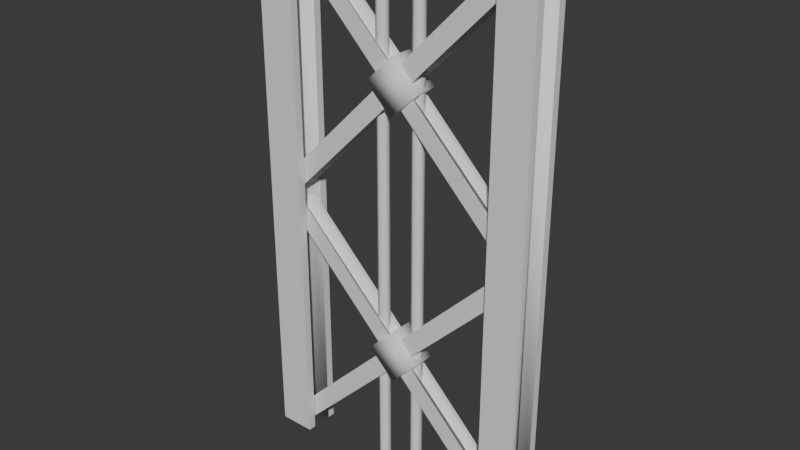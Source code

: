 # Source: Truss_Structure.blend  (saved by Blender 5.2.44; exported with 4.5.12 LTS)
import bpy
from mathutils import Matrix  # noqa: F401  (used for matrix-valued properties, if any)

bpy.ops.wm.read_factory_settings(use_empty=True)
scene = bpy.context.scene
scene.name = 'Scene'

# ---- collections
col_collection = bpy.data.collections.new('Collection'); scene.collection.children.link(col_collection)

# ---- world
world_world = bpy.data.worlds.new('World'); scene.world = world_world
world_world.use_nodes = True; world_world.node_tree.nodes.clear()
_N = world_world.node_tree.nodes; _L = world_world.node_tree.links
n0 = _N.new('ShaderNodeOutputWorld'); n0.name = 'World Output'; n0.location = (200, 100)
n1 = _N.new('ShaderNodeBackground'); n1.name = 'Background'; n1.location = (-200, 100)
n1.inputs[0].default_value = (0.05088, 0.05088, 0.05088, 1.0)
_L.new(n1.outputs[0], n0.inputs[0])
n0.is_active_output = True
world_world.color = (0.05088, 0.05088, 0.05088)
world_world.sun_shadow_jitter_overblur = 0.0

# ---- meshes
me_cube_005 = bpy.data.meshes.new('Cube.005')
me_cube_005.from_pydata([(-1.869, 0.3109, 9.393), (-1.869, 0.3109, -0.01454), (-1.869, -0.3258, -0.01454), (-2.507, -0.3258, 9.393), (-2.507, -0.3258, -0.01454), (-2.188, -0.007433, 9.393), (-2.188, -0.007432, -0.01454), (-1.869, -0.1899, 9.393), (-1.869, 0.175, -0.01454), (-2.188, 0.3109, -0.01454), (-2.188, -0.3258, -0.01454), (-2.507, 0.175, -0.01454), (-2.507, 0.175, 9.393), (-2.188, 0.3109, 9.393), (-2.188, -0.3258, 9.393), (-2.507, -0.1899, 9.393), (-1.869, -0.3258, 9.393), (-2.507, 0.3109, -0.01454), (-2.507, 0.3109, 9.393), (-1.869, 0.175, 9.393), (-1.869, -0.1899, -0.01454), (-2.507, -0.1899, -0.01454), (2.528, 0.3109, 9.393), (2.528, 0.3109, -0.01454), (2.528, -0.3258, -0.01454), (1.89, -0.3258, 9.393), (1.89, -0.3258, -0.01454), (2.209, -0.007433, 9.393), (2.209, -0.007432, -0.01454), (2.528, -0.1899, 9.393), (2.528, 0.175, -0.01454), (2.209, 0.3109, -0.01454), (2.209, -0.3258, -0.01454), (1.89, 0.175, -0.01454), (1.89, 0.175, 9.393), (2.209, 0.3109, 9.393), (2.209, -0.3258, 9.393), (1.89, -0.1899, 9.393), (2.528, -0.3258, 9.393), (1.89, 0.3109, -0.01454), (1.89, 0.3109, 9.393), (2.528, 0.175, 9.393), (2.528, -0.1899, -0.01454), (1.89, -0.1899, -0.01454), (2.358, 0.1669, 0.2092), (-2.107, 0.1669, 4.675), (-2.107, -0.1491, 4.675), (2.134, -0.1491, -0.01474), (-2.331, -0.1491, 4.451), (2.246, 0.008926, 0.09724), (-2.219, 0.008926, 4.563), (2.358, -0.08163, 0.2092), (-2.107, 0.09948, 4.675), (-2.331, 0.09948, 4.451), (2.134, 0.09948, -0.01474), (2.134, -0.08163, -0.01474), (2.358, -0.1491, 0.2092), (-2.331, 0.1669, 4.451), (2.134, 0.1669, -0.01474), (2.358, 0.09948, 0.2092), (-2.107, -0.08163, 4.675), (-2.331, -0.08163, 4.451), (2.358, 0.1569, 4.451), (-2.107, 0.1569, -0.01474), (-2.107, -0.1591, -0.01474), (2.134, -0.1591, 4.675), (-2.331, -0.1591, 0.2092), (2.246, -0.001092, 4.563), (-2.219, -0.001092, 0.09724), (2.358, -0.09165, 4.451), (-2.107, 0.08946, -0.01474), (-2.331, 0.08946, 0.2092), (2.134, 0.08946, 4.675), (2.134, -0.09165, 4.675), (2.358, -0.1591, 4.451), (-2.331, 0.1569, 0.2092), (2.134, 0.1569, 4.675), (2.358, 0.08946, 4.451), (-2.107, -0.09165, -0.01474), (-2.331, -0.09165, 0.2092), (0.01337, 0.2137, 1.858), (0.01337, -0.2158, 1.858), (-0.459, 0.2137, 2.33), (-0.459, -0.2158, 2.33), (0.4857, 0.2137, 2.33), (0.4857, -0.2158, 2.33), (0.01337, 0.2137, 2.802), (0.01337, -0.2158, 2.802), (2.358, 0.1669, 4.899), (-2.107, 0.1669, 9.393), (-2.107, -0.1491, 9.393), (2.134, -0.1491, 4.675), (-2.331, -0.1491, 9.169), (2.246, 0.008926, 4.787), (-2.219, 0.008925, 9.281), (2.358, -0.08163, 4.899), (-2.107, 0.09948, 9.393), (-2.331, 0.09948, 9.169), (2.134, 0.09948, 4.675), (2.134, -0.08163, 4.675), (2.358, -0.1491, 4.899), (-2.331, 0.1669, 9.169), (2.134, 0.1669, 4.675), (2.358, 0.09948, 4.899), (-2.107, -0.08163, 9.393), (-2.331, -0.08163, 9.169), (2.358, 0.1569, 9.169), (-2.107, 0.1569, 4.675), (-2.107, -0.1591, 4.675), (2.134, -0.1591, 9.393), (-2.331, -0.1591, 4.899), (2.246, -0.001093, 9.281), (-2.219, -0.001092, 4.787), (2.358, -0.09165, 9.169), (-2.107, 0.08946, 4.675), (-2.331, 0.08946, 4.899), (2.134, 0.08946, 9.393), (2.134, -0.09165, 9.393), (2.358, -0.1591, 9.169), (-2.331, 0.1569, 4.899), (2.134, 0.1569, 9.393), (2.358, 0.08946, 9.169), (-2.107, -0.09165, 4.675), (-2.331, -0.09165, 4.899), (0.01337, 0.2137, 6.547), (0.01337, -0.2158, 6.547), (-0.459, 0.2137, 7.019), (-0.459, -0.2158, 7.019), (0.4857, 0.2137, 7.019), (0.4857, -0.2158, 7.019), (0.01337, 0.2137, 7.492), (0.01337, -0.2158, 7.492), (0.3586, -0.1037, 9.394), (0.3586, -0.1037, -0.01499), (0.4485, -0.05187, 9.394), (0.4485, -0.05187, -0.01499), (0.4485, 0.05187, 9.394), (0.4485, 0.05187, -0.01499), (0.3586, 0.1037, 9.394), (0.3586, 0.1037, -0.01499), (0.2688, 0.05187, 9.394), (0.2688, 0.05187, -0.01499), (0.2688, -0.05187, 9.394), (0.2688, -0.05187, -0.01499), (-0.3315, -0.1037, 9.394), (-0.3315, -0.1037, -0.01499), (-0.2416, -0.05187, 9.394), (-0.2416, -0.05187, -0.01499), (-0.2416, 0.05187, 9.394), (-0.2416, 0.05187, -0.01499), (-0.3315, 0.1037, 9.394), (-0.3315, 0.1037, -0.01499), (-0.4213, 0.05187, 9.394), (-0.4213, 0.05187, -0.01499), (-0.4213, -0.05187, 9.394), (-0.4213, -0.05187, -0.01499)], [], [(10, 4, 21), (14, 16, 7), (7, 16, 2, 20), (8, 6, 11, 9), (12, 5, 19, 13), (15, 14, 7, 5), (15, 3, 14), (20, 2, 10), (11, 6, 5, 12), (21, 4, 3, 15), (5, 6, 8, 19), (20, 10, 21, 6), (17, 9, 11), (1, 8, 9), (18, 12, 13), (0, 13, 19), (2, 16, 14, 10), (10, 14, 3, 4), (13, 0, 1, 9), (19, 8, 1, 0), (6, 21, 15, 5), (13, 9, 17, 18), (17, 11, 12, 18), (32, 26, 43), (36, 38, 29), (29, 38, 24, 42), (30, 28, 33, 31), (34, 27, 41, 35), (37, 36, 29, 27), (37, 25, 36), (42, 24, 32), (33, 28, 27, 34), (43, 26, 25, 37), (27, 28, 30, 41), (42, 32, 43, 28), (39, 31, 33), (23, 30, 31), (40, 34, 35), (22, 35, 41), (24, 38, 36, 32), (32, 36, 25, 26), (35, 22, 23, 31), (41, 30, 23, 22), (28, 43, 37, 27), (35, 31, 39, 40), (39, 33, 34, 40), (49, 50, 60, 46, 56, 51), (53, 54, 49, 50), (61, 55, 47, 48), (49, 59, 52, 50), (66, 64, 74, 65), (63, 75, 76, 62), (59, 44, 45, 52), (50, 49, 55, 61), (57, 58, 54, 53), (67, 69, 74, 64, 78, 68), (71, 68, 67, 72), (79, 66, 65, 73), (67, 68, 70, 77), (88, 102, 101, 89), (77, 70, 63, 62), (68, 79, 73, 67), (75, 71, 72, 76), (80, 81, 83, 82), (82, 83, 87, 86), (86, 87, 85, 84), (84, 85, 81, 80), (82, 86, 84, 80), (87, 83, 81, 85), (47, 56, 46, 48), (93, 94, 104, 90, 100, 95), (97, 98, 93, 94), (105, 99, 91, 92), (93, 103, 96, 94), (110, 108, 118, 109), (107, 119, 120, 106), (103, 88, 89, 96), (94, 93, 99, 105), (101, 102, 98, 97), (111, 113, 118, 108, 122, 112), (115, 112, 111, 116), (123, 110, 109, 117), (111, 112, 114, 121), (5, 7, 20, 6), (121, 114, 107, 106), (112, 123, 117, 111), (119, 115, 116, 120), (124, 125, 127, 126), (126, 127, 131, 130), (130, 131, 129, 128), (128, 129, 125, 124), (126, 130, 128, 124), (131, 127, 125, 129), (91, 100, 90, 92), (44, 58, 57, 45), (27, 29, 42, 28), (132, 133, 135, 134), (134, 135, 137, 136), (136, 137, 139, 138), (138, 139, 141, 140), (135, 133, 143, 141, 139, 137), (140, 141, 143, 142), (142, 143, 133, 132), (132, 134, 136, 138, 140, 142), (144, 145, 147, 146), (146, 147, 149, 148), (148, 149, 151, 150), (150, 151, 153, 152), (147, 145, 155, 153, 151, 149), (152, 153, 155, 154), (154, 155, 145, 144), (144, 146, 148, 150, 152, 154)])
me_cube_005.polygons.foreach_set('use_smooth', [True] * 112)
_k = set([(0, 1), (0, 13), (0, 19), (1, 8), (1, 9), (2, 10), (2, 16), (2, 20), (3, 4), (3, 14), (3, 15), (4, 10), (4, 21), (5, 6), (7, 16), (7, 20), (8, 19), (9, 13), (9, 17), (10, 14), (11, 12), (11, 17), (12, 18), (13, 18), (14, 16), (15, 21), (17, 18), (22, 23), (22, 35), (22, 41), (23, 30), (23, 31), (24, 32), (24, 38), (24, 42), (25, 26), (25, 36), (25, 37), (26, 32), (26, 43), (27, 28), (29, 38), (30, 41), (31, 35), (31, 39), (32, 36), (33, 34), (33, 39), (34, 40), (35, 40), (36, 38), (37, 43), (39, 40), (44, 45), (46, 56), (47, 48), (49, 50), (52, 59), (53, 54), (55, 61), (57, 58), (62, 63), (64, 74), (65, 66), (67, 68), (70, 77), (71, 72), (73, 79), (75, 76), (88, 89), (90, 100), (91, 92), (93, 94), (96, 103), (97, 98), (99, 105), (101, 102), (106, 107), (108, 118), (109, 110), (111, 112), (114, 121), (115, 116), (117, 123), (119, 120), (132, 134), (132, 142), (133, 135), (133, 143), (134, 136), (135, 137), (136, 138), (137, 139), (138, 140), (139, 141), (140, 142), (141, 143), (144, 146), (144, 154), (145, 147), (145, 155), (146, 148), (147, 149), (148, 150), (149, 151), (150, 152), (151, 153), (152, 154), (153, 155)])
me_cube_005.attributes.new('sharp_edge', 'BOOLEAN', 'EDGE').data.foreach_set('value', [ (min(e.vertices), max(e.vertices)) in _k for e in me_cube_005.edges])
_uv = me_cube_005.uv_layers.new(name='UVMap')
_uv.uv.foreach_set('vector', [0.09412, 0.9154, 0.09412, 0.9022, 0.1008, 0.9022, 0.1569, 0.9154, 0.1569, 0.9022, 0.1636, 0.9022, 0.3858, 0.9948, 0.3806, 0.9948, 0.3806, -0.09267, 0.3858, -0.09267, 0.3518, 0.9022, 0.3608, 0.9154, 0.3518, 0.9286, 0.3451, 0.9154, 0.4459, 0.9022, 0.4549, 0.9154, 0.4459, 0.9286, 0.4392, 0.9154, 0.1636, 0.9286, 0.1569, 0.9154, 0.1636, 0.9022, 0.1725, 0.9154, 0.1636, 0.9286, 0.1569, 0.9286, 0.1569, 0.9154, 0.1008, 0.9286, 0.09412, 0.9286, 0.09412, 0.9154, 0.9111, 0.9948, 0.8951, 0.9948, 0.8951, -0.09267, 0.9111, -0.09267, 0.6277, 0.9948, 0.6239, 0.9948, 0.6239, -0.09267, 0.6277, -0.09267, 0.703, 0.9948, 0.703, -0.09267, 0.719, -0.09267, 0.719, 0.9948, 0.1008, 0.9286, 0.09412, 0.9154, 0.1008, 0.9022, 0.1098, 0.9154, 0.3451, 0.9286, 0.3451, 0.9154, 0.3518, 0.9286, 0.3451, 0.9022, 0.3518, 0.9022, 0.3451, 0.9154, 0.4392, 0.9022, 0.4459, 0.9022, 0.4392, 0.9154, 0.4392, 0.9286, 0.4392, 0.9154, 0.4459, 0.9286, 0.3149, -0.09267, 0.3149, 0.9948, 0.304, 0.9948, 0.304, -0.09267, 0.304, -0.09267, 0.304, 0.9948, 0.293, 0.9948, 0.293, -0.09267, 0.06606, -0.09267, 0.07701, -0.09267, 0.07701, 0.9948, 0.06606, 0.9948, 0.9693, 0.9948, 0.9693, -0.09267, 0.9744, -0.09267, 0.9744, 0.9948, 0.6437, 0.9948, 0.6277, 0.9948, 0.6277, -0.09267, 0.6437, -0.09267, 0.06606, -0.09267, 0.06606, 0.9948, 0.3451, 0.9286, 0.4392, 0.9022, 0.3451, 0.9286, 0.9111, 0.9948, 0.4459, 0.9022, 0.4392, 0.9022, 0.09412, 0.9154, 0.09412, 0.9022, 0.1008, 0.9022, 0.1569, 0.9154, 0.1569, 0.9022, 0.1636, 0.9022, 0.3858, 0.9948, 0.3806, 0.9948, 0.3806, -0.09267, 0.3858, -0.09267, 0.3518, 0.9022, 0.3608, 0.9154, 0.3518, 0.9286, 0.3451, 0.9154, 0.4459, 0.9022, 0.4549, 0.9154, 0.4459, 0.9286, 0.4392, 0.9154, 0.1636, 0.9286, 0.1569, 0.9154, 0.1636, 0.9022, 0.1725, 0.9154, 0.1636, 0.9286, 0.1569, 0.9286, 0.1569, 0.9154, 0.1008, 0.9286, 0.09412, 0.9286, 0.09412, 0.9154, 0.9111, 0.9948, 0.8951, 0.9948, 0.8951, -0.09267, 0.9111, -0.09267, 0.6277, 0.9948, 0.6239, 0.9948, 0.6239, -0.09267, 0.6277, -0.09267, 0.703, 0.9948, 0.703, -0.09267, 0.719, -0.09267, 0.719, 0.9948, 0.1008, 0.9286, 0.09412, 0.9154, 0.1008, 0.9022, 0.1098, 0.9154, 0.3451, 0.9286, 0.3451, 0.9154, 0.3518, 0.9286, 0.3451, 0.9022, 0.3518, 0.9022, 0.3451, 0.9154, 0.4392, 0.9022, 0.4459, 0.9022, 0.4392, 0.9154, 0.4392, 0.9286, 0.4392, 0.9154, 0.4459, 0.9286, 0.3149, -0.09267, 0.3149, 0.9948, 0.304, 0.9948, 0.304, -0.09267, 0.304, -0.09267, 0.304, 0.9948, 0.293, 0.9948, 0.293, -0.09267, 0.06606, -0.09267, 0.07701, -0.09267, 0.07701, 0.9948, 0.06606, 0.9948, 0.9693, 0.9948, 0.9693, -0.09267, 0.9744, -0.09267, 0.9744, 0.9948, 0.6437, 0.9948, 0.6277, 0.9948, 0.6277, -0.09267, 0.6437, -0.09267, 0.06606, -0.09267, 0.06606, 0.9948, 0.3451, 0.9286, 0.4392, 0.9022, 0.3451, 0.9286, 0.9111, 0.9948, 0.4459, 0.9022, 0.4392, 0.9022, 0.4422, 0.9948, 0.4422, -0.09267, 0.4268, -0.09267, 0.4217, -0.09267, 0.4217, 0.9948, 0.4268, 0.9948, 0.879, 0.9948, 0.879, -0.09267, 0.863, -0.09267, 0.863, 0.9948, 0.5882, 0.9948, 0.5882, -0.09267, 0.5844, -0.09267, 0.5844, 0.9948, 0.799, 0.9948, 0.815, 0.9948, 0.815, -0.09267, 0.799, -0.09267, 0.2492, -0.09267, 0.2711, -0.09267, 0.2711, 0.9948, 0.2492, 0.9948, 0.1797, 0.9948, 0.1578, 0.9948, 0.1578, -0.09267, 0.1797, -0.09267, 0.9591, 0.9948, 0.9642, 0.9948, 0.9642, -0.09267, 0.9591, -0.09267, 0.6042, 0.9948, 0.6042, -0.09267, 0.5882, -0.09267, 0.5882, 0.9948, 0.1578, 0.9948, 0.1578, -0.09267, 0.154, -0.09267, 0.154, 0.9948, 0.4422, 0.9948, 0.4268, 0.9948, 0.4217, 0.9948, 0.4217, -0.09267, 0.4268, -0.09267, 0.4422, -0.09267, 0.879, 0.9948, 0.863, 0.9948, 0.863, -0.09267, 0.879, -0.09267, 0.5882, 0.9948, 0.5844, 0.9948, 0.5844, -0.09267, 0.5882, -0.09267, 0.799, 0.9948, 0.799, -0.09267, 0.815, -0.09267, 0.815, 0.9948, 0.1797, -0.09267, 0.1578, -0.09267, 0.1578, 0.9948, 0.1797, 0.9948, 0.9591, 0.9948, 0.9591, -0.09267, 0.9642, -0.09267, 0.9642, 0.9948, 0.6042, 0.9948, 0.5882, 0.9948, 0.5882, -0.09267, 0.6042, -0.09267, 0.1578, 0.9948, 0.154, 0.9948, 0.154, -0.09267, 0.1578, -0.09267, 0.375, 0.0, 0.625, 0.0, 0.625, 0.25, 0.375, 0.25, 0.375, 0.25, 0.625, 0.25, 0.625, 0.5, 0.375, 0.5, 0.375, 0.5, 0.625, 0.5, 0.625, 0.75, 0.375, 0.75, 0.375, 0.75, 0.625, 0.75, 0.625, 1.0, 0.375, 1.0, 0.125, 0.5, 0.375, 0.5, 0.375, 0.75, 0.125, 0.75, 0.625, 0.5, 0.875, 0.5, 0.875, 0.75, 0.625, 0.75, 0.2492, 0.9948, 0.2711, 0.9948, 0.2711, -0.09267, 0.2492, -0.09267, 0.4422, 0.9948, 0.4422, -0.09267, 0.4268, -0.09267, 0.4217, -0.09267, 0.4217, 0.9948, 0.4268, 0.9948, 0.879, 0.9948, 0.879, -0.09267, 0.863, -0.09267, 0.863, 0.9948, 0.5882, 0.9948, 0.5882, -0.09267, 0.5844, -0.09267, 0.5844, 0.9948, 0.799, 0.9948, 0.815, 0.9948, 0.815, -0.09267, 0.799, -0.09267, 0.2492, -0.09267, 0.2711, -0.09267, 0.2711, 0.9948, 0.2492, 0.9948, 0.1797, 0.9948, 0.1578, 0.9948, 0.1578, -0.09267, 0.1797, -0.09267, 0.9591, 0.9948, 0.9642, 0.9948, 0.9642, -0.09267, 0.9591, -0.09267, 0.6042, 0.9948, 0.6042, -0.09267, 0.5882, -0.09267, 0.5882, 0.9948, 0.1578, 0.9948, 0.1578, -0.09267, 0.154, -0.09267, 0.154, 0.9948, 0.4422, 0.9948, 0.4268, 0.9948, 0.4217, 0.9948, 0.4217, -0.09267, 0.4268, -0.09267, 0.4422, -0.09267, 0.879, 0.9948, 0.863, 0.9948, 0.863, -0.09267, 0.879, -0.09267, 0.5882, 0.9948, 0.5844, 0.9948, 0.5844, -0.09267, 0.5882, -0.09267, 0.799, 0.9948, 0.799, -0.09267, 0.815, -0.09267, 0.815, 0.9948, 0.4012, 0.9948, 0.3858, 0.9948, 0.3858, -0.09267, 0.4012, -0.09267, 0.9591, 0.9948, 0.9591, -0.09267, 0.9642, -0.09267, 0.9642, 0.9948, 0.6042, 0.9948, 0.5882, 0.9948, 0.5882, -0.09267, 0.6042, -0.09267, 0.1578, 0.9948, 0.154, 0.9948, 0.154, -0.09267, 0.1578, -0.09267, 0.375, 0.0, 0.625, 0.0, 0.625, 0.25, 0.375, 0.25, 0.375, 0.25, 0.625, 0.25, 0.625, 0.5, 0.375, 0.5, 0.375, 0.5, 0.625, 0.5, 0.625, 0.75, 0.375, 0.75, 0.375, 0.75, 0.625, 0.75, 0.625, 1.0, 0.375, 1.0, 0.125, 0.5, 0.375, 0.5, 0.375, 0.75, 0.125, 0.75, 0.625, 0.5, 0.875, 0.5, 0.875, 0.75, 0.625, 0.75, 0.2492, 0.9948, 0.2711, 0.9948, 0.2711, -0.09267, 0.2492, -0.09267, 0.1797, -0.09267, 0.1578, -0.09267, 0.1578, 0.9948, 0.1797, 0.9948, 0.4012, 0.9948, 0.3858, 0.9948, 0.3858, -0.09267, 0.4012, -0.09267, 1.0, 0.5, 1.0, 1.0, 0.8333, 1.0, 0.8333, 0.5, 0.8333, 0.5, 0.8333, 1.0, 0.6667, 1.0, 0.6667, 0.5, 0.6667, 0.5, 0.6667, 1.0, 0.5, 1.0, 0.5, 0.5, 0.5, 0.5, 0.5, 1.0, 0.3333, 1.0, 0.3333, 0.5, 0.4578, 0.37, 0.25, 0.49, 0.04215, 0.37, 0.04215, 0.13, 0.25, 0.01, 0.4578, 0.13, 0.3333, 0.5, 0.3333, 1.0, 0.1667, 1.0, 0.1667, 0.5, 0.1667, 0.5, 0.1667, 1.0, -8.941e-08, 1.0, -8.941e-08, 0.5, 0.75, 0.49, 0.9578, 0.37, 0.9578, 0.13, 0.75, 0.01, 0.5422, 0.13, 0.5422, 0.37, 1.0, 0.5, 1.0, 1.0, 0.8333, 1.0, 0.8333, 0.5, 0.8333, 0.5, 0.8333, 1.0, 0.6667, 1.0, 0.6667, 0.5, 0.6667, 0.5, 0.6667, 1.0, 0.5, 1.0, 0.5, 0.5, 0.5, 0.5, 0.5, 1.0, 0.3333, 1.0, 0.3333, 0.5, 0.4578, 0.37, 0.25, 0.49, 0.04215, 0.37, 0.04215, 0.13, 0.25, 0.01, 0.4578, 0.13, 0.3333, 0.5, 0.3333, 1.0, 0.1667, 1.0, 0.1667, 0.5, 0.1667, 0.5, 0.1667, 1.0, -8.941e-08, 1.0, -8.941e-08, 0.5, 0.75, 0.49, 0.9578, 0.37, 0.9578, 0.13, 0.75, 0.01, 0.5422, 0.13, 0.5422, 0.37])
me_cube_005.materials.append(None)
me_cube_005.update()

# ---- objects
ob_truss_structure_col = bpy.data.objects.new('Truss_structure-col', me_cube_005)

# ---- transforms, parenting, visibility, modifiers, constraints
ob_truss_structure_col.location = (0.0, 0.0, 0.0)

# ---- collection membership
col_collection.objects.link(ob_truss_structure_col)

# ---- scene / render settings (as saved in the file)
scene.frame_start = 1; scene.frame_end = 250; scene.frame_set(1)
scene.render.engine = 'BLENDER_EEVEE_NEXT'
scene.render.bake_bias = 0.0
scene.render.bake_samples = 0
scene.render.compositor_device = 'GPU'
scene.eevee.use_volume_custom_range = False
scene.eevee.fast_gi_thickness_near = 0.1
scene.eevee.fast_gi_thickness_far = 0.0
scene.eevee.ray_tracing_options.screen_trace_thickness = 0.1
bpy.context.view_layer.update()

# ---- added for rendering (the .blend has no active camera and no usable light): camera, sun
cam_auto = bpy.data.cameras.new('AutoCamera')
cam_auto.lens = 50.0
cam_auto.sensor_width = 36.0
cam_auto.clip_end = 1000.0
ob_auto_camera = bpy.data.objects.new('AutoCamera', cam_auto)
scene.collection.objects.link(ob_auto_camera)
ob_auto_camera.location = (9.90161, -11.8768, 12.6024)
ob_auto_camera.rotation_euler = (1.09748, -7.21219e-08, 0.694738)
scene.camera = ob_auto_camera
light_auto_sun = bpy.data.lights.new('AutoSun', 'SUN')
light_auto_sun.energy = 3.0
light_auto_sun.angle = 0.0523599
ob_auto_sun = bpy.data.objects.new('AutoSun', light_auto_sun)
scene.collection.objects.link(ob_auto_sun)
ob_auto_sun.rotation_euler = (0.872665, 0.174533, 0.523599)
bpy.context.view_layer.update()
